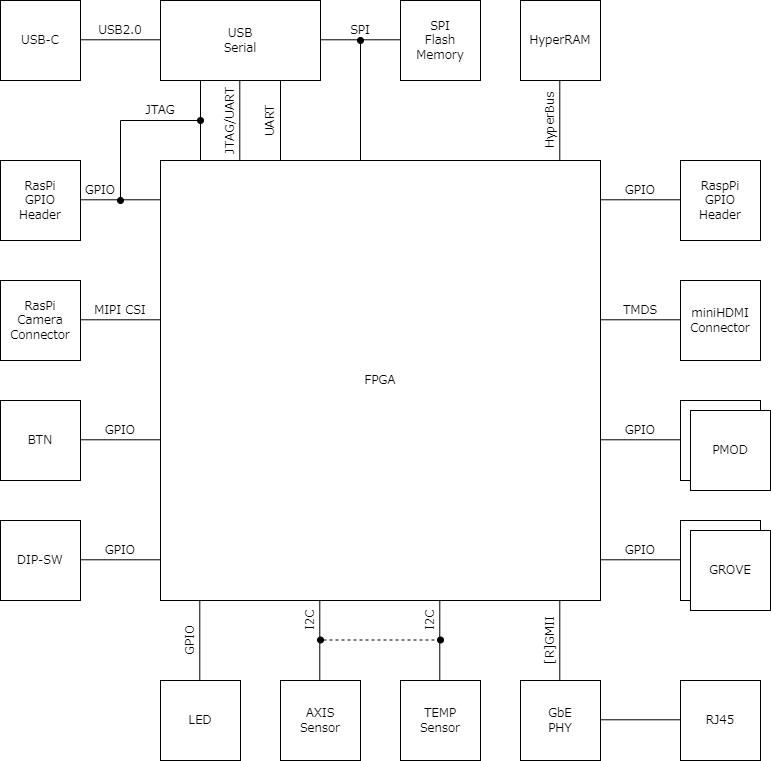

The diagram above was exported from draw.io. Its source (the exported page's mxGraphModel, read from the mxfile embedded in the PNG):
<mxGraphModel dx="1149" dy="816" grid="1" gridSize="10" guides="1" tooltips="1" connect="1" arrows="1" fold="1" page="1" pageScale="1" pageWidth="1169" pageHeight="827" math="0" shadow="0">
  <root>
    <mxCell id="0" />
    <mxCell id="1" parent="0" />
    <mxCell id="2" value="FPGA" style="rounded=0;whiteSpace=wrap;html=1;fontFamily=Garamond;" parent="1" vertex="1">
      <mxGeometry x="280" y="200" width="440" height="440" as="geometry" />
    </mxCell>
    <mxCell id="3" value="RasPi&lt;br&gt;GPIO&lt;br&gt;Header" style="rounded=0;whiteSpace=wrap;html=1;fontFamily=Garamond;" parent="1" vertex="1">
      <mxGeometry x="120" y="200" width="80" height="80" as="geometry" />
    </mxCell>
    <mxCell id="4" value="RaspPi&lt;br&gt;GPIO&lt;br&gt;Header" style="rounded=0;whiteSpace=wrap;html=1;fontFamily=Garamond;" parent="1" vertex="1">
      <mxGeometry x="800" y="200" width="80" height="80" as="geometry" />
    </mxCell>
    <mxCell id="5" value="RasPi&lt;br&gt;Camera&lt;br&gt;Connector" style="rounded=0;whiteSpace=wrap;html=1;fontFamily=Garamond;" parent="1" vertex="1">
      <mxGeometry x="120" y="320" width="80" height="80" as="geometry" />
    </mxCell>
    <mxCell id="6" value="miniHDMI&lt;br&gt;Connector" style="rounded=0;whiteSpace=wrap;html=1;fontFamily=Garamond;" parent="1" vertex="1">
      <mxGeometry x="800" y="320" width="80" height="80" as="geometry" />
    </mxCell>
    <mxCell id="7" value="USB-C" style="rounded=0;whiteSpace=wrap;html=1;fontFamily=Garamond;" parent="1" vertex="1">
      <mxGeometry x="120" y="40" width="80" height="80" as="geometry" />
    </mxCell>
    <mxCell id="8" value="SPI&lt;br&gt;Flash&lt;br&gt;Memory" style="rounded=0;whiteSpace=wrap;html=1;fontFamily=Garamond;" parent="1" vertex="1">
      <mxGeometry x="520" y="40" width="80" height="80" as="geometry" />
    </mxCell>
    <mxCell id="9" value="HyperRAM" style="rounded=0;whiteSpace=wrap;html=1;fontFamily=Garamond;" parent="1" vertex="1">
      <mxGeometry x="640" y="40" width="80" height="80" as="geometry" />
    </mxCell>
    <mxCell id="10" value="BTN" style="rounded=0;whiteSpace=wrap;html=1;fontFamily=Garamond;" parent="1" vertex="1">
      <mxGeometry x="120" y="440" width="80" height="80" as="geometry" />
    </mxCell>
    <mxCell id="11" value="DIP-SW" style="rounded=0;whiteSpace=wrap;html=1;fontFamily=Garamond;" parent="1" vertex="1">
      <mxGeometry x="120" y="560" width="80" height="80" as="geometry" />
    </mxCell>
    <mxCell id="12" value="LED" style="rounded=0;whiteSpace=wrap;html=1;fontFamily=Garamond;" parent="1" vertex="1">
      <mxGeometry x="280" y="720" width="80" height="80" as="geometry" />
    </mxCell>
    <mxCell id="13" value="AXIS&lt;br&gt;Sensor" style="rounded=0;whiteSpace=wrap;html=1;fontFamily=Garamond;" parent="1" vertex="1">
      <mxGeometry x="400" y="720" width="80" height="80" as="geometry" />
    </mxCell>
    <mxCell id="14" value="TEMP&lt;br&gt;Sensor" style="rounded=0;whiteSpace=wrap;html=1;fontFamily=Garamond;" parent="1" vertex="1">
      <mxGeometry x="520" y="720" width="80" height="80" as="geometry" />
    </mxCell>
    <mxCell id="15" value="GbE&lt;br&gt;PHY" style="rounded=0;whiteSpace=wrap;html=1;fontFamily=Garamond;" parent="1" vertex="1">
      <mxGeometry x="640" y="720" width="80" height="80" as="geometry" />
    </mxCell>
    <mxCell id="16" value="RJ45" style="rounded=0;whiteSpace=wrap;html=1;fontFamily=Garamond;" parent="1" vertex="1">
      <mxGeometry x="800" y="720" width="80" height="80" as="geometry" />
    </mxCell>
    <mxCell id="17" value="PMOD" style="rounded=0;whiteSpace=wrap;html=1;fontFamily=Garamond;" parent="1" vertex="1">
      <mxGeometry x="800" y="440" width="80" height="80" as="geometry" />
    </mxCell>
    <mxCell id="20" value="USB&lt;br&gt;Serial" style="rounded=0;whiteSpace=wrap;html=1;fontFamily=Garamond;" parent="1" vertex="1">
      <mxGeometry x="280" y="40" width="160" height="80" as="geometry" />
    </mxCell>
    <mxCell id="21" value="" style="endArrow=none;html=1;fontFamily=Garamond;" parent="1" edge="1">
      <mxGeometry width="50" height="50" relative="1" as="geometry">
        <mxPoint x="200" y="79.29" as="sourcePoint" />
        <mxPoint x="280" y="79.29" as="targetPoint" />
      </mxGeometry>
    </mxCell>
    <mxCell id="27" value="" style="endArrow=none;html=1;fontFamily=Garamond;" parent="1" edge="1">
      <mxGeometry width="50" height="50" relative="1" as="geometry">
        <mxPoint x="679.2899999999997" y="200" as="sourcePoint" />
        <mxPoint x="679.2899999999997" y="120" as="targetPoint" />
      </mxGeometry>
    </mxCell>
    <mxCell id="28" value="" style="endArrow=none;html=1;fontFamily=Garamond;" parent="1" edge="1">
      <mxGeometry width="50" height="50" relative="1" as="geometry">
        <mxPoint x="319.2899999999998" y="720" as="sourcePoint" />
        <mxPoint x="319.2899999999998" y="640" as="targetPoint" />
      </mxGeometry>
    </mxCell>
    <mxCell id="29" value="" style="endArrow=none;html=1;fontFamily=Garamond;" parent="1" edge="1">
      <mxGeometry width="50" height="50" relative="1" as="geometry">
        <mxPoint x="439.28999999999974" y="720" as="sourcePoint" />
        <mxPoint x="439.28999999999974" y="640" as="targetPoint" />
      </mxGeometry>
    </mxCell>
    <mxCell id="30" value="" style="endArrow=none;html=1;fontFamily=Garamond;" parent="1" edge="1">
      <mxGeometry width="50" height="50" relative="1" as="geometry">
        <mxPoint x="559.2899999999997" y="720" as="sourcePoint" />
        <mxPoint x="559.2899999999997" y="640" as="targetPoint" />
      </mxGeometry>
    </mxCell>
    <mxCell id="31" value="" style="endArrow=none;html=1;fontFamily=Garamond;" parent="1" edge="1">
      <mxGeometry width="50" height="50" relative="1" as="geometry">
        <mxPoint x="719.9999999999998" y="479.28999999999996" as="sourcePoint" />
        <mxPoint x="799.9999999999998" y="479.28999999999996" as="targetPoint" />
      </mxGeometry>
    </mxCell>
    <mxCell id="38" value="" style="endArrow=oval;html=1;endFill=1;fontFamily=Garamond;" parent="1" edge="1">
      <mxGeometry width="50" height="50" relative="1" as="geometry">
        <mxPoint x="479.9999999999998" y="200" as="sourcePoint" />
        <mxPoint x="480" y="80" as="targetPoint" />
      </mxGeometry>
    </mxCell>
    <mxCell id="43" value="" style="endArrow=none;html=1;fontFamily=Garamond;" parent="1" edge="1">
      <mxGeometry width="50" height="50" relative="1" as="geometry">
        <mxPoint x="439.9999999999998" y="79.28999999999996" as="sourcePoint" />
        <mxPoint x="519.9999999999998" y="79.28999999999996" as="targetPoint" />
      </mxGeometry>
    </mxCell>
    <mxCell id="46" value="" style="endArrow=none;html=1;fontFamily=Garamond;" parent="1" edge="1">
      <mxGeometry width="50" height="50" relative="1" as="geometry">
        <mxPoint x="199.99999999999977" y="239.28999999999996" as="sourcePoint" />
        <mxPoint x="279.9999999999998" y="239.28999999999996" as="targetPoint" />
      </mxGeometry>
    </mxCell>
    <mxCell id="47" value="" style="endArrow=none;html=1;fontFamily=Garamond;" parent="1" edge="1">
      <mxGeometry width="50" height="50" relative="1" as="geometry">
        <mxPoint x="199.99999999999977" y="359.28999999999996" as="sourcePoint" />
        <mxPoint x="279.9999999999998" y="359.28999999999996" as="targetPoint" />
      </mxGeometry>
    </mxCell>
    <mxCell id="48" value="" style="endArrow=none;html=1;fontFamily=Garamond;" parent="1" edge="1">
      <mxGeometry width="50" height="50" relative="1" as="geometry">
        <mxPoint x="199.99999999999977" y="479.28999999999996" as="sourcePoint" />
        <mxPoint x="279.9999999999998" y="479.28999999999996" as="targetPoint" />
      </mxGeometry>
    </mxCell>
    <mxCell id="49" value="" style="endArrow=none;html=1;fontFamily=Garamond;" parent="1" edge="1">
      <mxGeometry width="50" height="50" relative="1" as="geometry">
        <mxPoint x="199.99999999999977" y="599.29" as="sourcePoint" />
        <mxPoint x="279.9999999999998" y="599.29" as="targetPoint" />
      </mxGeometry>
    </mxCell>
    <mxCell id="50" value="" style="endArrow=none;html=1;fontFamily=Garamond;" parent="1" edge="1">
      <mxGeometry width="50" height="50" relative="1" as="geometry">
        <mxPoint x="319.99999999999994" y="200" as="sourcePoint" />
        <mxPoint x="319.99999999999994" y="120" as="targetPoint" />
      </mxGeometry>
    </mxCell>
    <mxCell id="51" value="" style="endArrow=none;html=1;fontFamily=Garamond;" parent="1" edge="1">
      <mxGeometry width="50" height="50" relative="1" as="geometry">
        <mxPoint x="359.28999999999996" y="200" as="sourcePoint" />
        <mxPoint x="359.28999999999996" y="120" as="targetPoint" />
      </mxGeometry>
    </mxCell>
    <mxCell id="52" value="" style="endArrow=none;html=1;fontFamily=Garamond;" parent="1" edge="1">
      <mxGeometry width="50" height="50" relative="1" as="geometry">
        <mxPoint x="399.99999999999994" y="200" as="sourcePoint" />
        <mxPoint x="399.99999999999994" y="120" as="targetPoint" />
      </mxGeometry>
    </mxCell>
    <mxCell id="54" value="" style="endArrow=none;html=1;fontFamily=Garamond;" parent="1" edge="1">
      <mxGeometry width="50" height="50" relative="1" as="geometry">
        <mxPoint x="679.29" y="719.9999999999998" as="sourcePoint" />
        <mxPoint x="679.29" y="639.9999999999998" as="targetPoint" />
      </mxGeometry>
    </mxCell>
    <mxCell id="55" value="" style="endArrow=none;html=1;fontFamily=Garamond;" parent="1" edge="1">
      <mxGeometry width="50" height="50" relative="1" as="geometry">
        <mxPoint x="720" y="359.28999999999996" as="sourcePoint" />
        <mxPoint x="800" y="359.28999999999996" as="targetPoint" />
      </mxGeometry>
    </mxCell>
    <mxCell id="56" value="" style="endArrow=none;html=1;fontFamily=Garamond;" parent="1" edge="1">
      <mxGeometry width="50" height="50" relative="1" as="geometry">
        <mxPoint x="720" y="239.28999999999996" as="sourcePoint" />
        <mxPoint x="800" y="239.28999999999996" as="targetPoint" />
      </mxGeometry>
    </mxCell>
    <mxCell id="57" value="" style="endArrow=none;html=1;fontFamily=Garamond;" parent="1" edge="1">
      <mxGeometry width="50" height="50" relative="1" as="geometry">
        <mxPoint x="720" y="759.29" as="sourcePoint" />
        <mxPoint x="800" y="759.29" as="targetPoint" />
      </mxGeometry>
    </mxCell>
    <mxCell id="58" value="" style="endArrow=none;html=1;endFill=0;startArrow=oval;startFill=1;fontFamily=Garamond;" parent="1" edge="1">
      <mxGeometry width="50" height="50" relative="1" as="geometry">
        <mxPoint x="239.99999999999977" y="240" as="sourcePoint" />
        <mxPoint x="239.99999999999977" y="160" as="targetPoint" />
      </mxGeometry>
    </mxCell>
    <mxCell id="59" value="" style="endArrow=oval;html=1;endFill=1;fontFamily=Garamond;" parent="1" edge="1">
      <mxGeometry width="50" height="50" relative="1" as="geometry">
        <mxPoint x="239.99999999999977" y="159.99999999999994" as="sourcePoint" />
        <mxPoint x="319.9999999999998" y="159.99999999999994" as="targetPoint" />
      </mxGeometry>
    </mxCell>
    <mxCell id="60" value="USB2.0" style="text;html=1;strokeColor=none;fillColor=none;align=center;verticalAlign=middle;whiteSpace=wrap;rounded=0;fontFamily=Garamond;" parent="1" vertex="1">
      <mxGeometry x="200" y="60" width="80" height="20" as="geometry" />
    </mxCell>
    <mxCell id="62" value="SPI" style="text;html=1;strokeColor=none;fillColor=none;align=center;verticalAlign=middle;whiteSpace=wrap;rounded=0;fontFamily=Garamond;" parent="1" vertex="1">
      <mxGeometry x="440" y="60" width="80" height="20" as="geometry" />
    </mxCell>
    <mxCell id="63" value="JTAG" style="text;html=1;strokeColor=none;fillColor=none;align=center;verticalAlign=middle;whiteSpace=wrap;rounded=0;fontFamily=Garamond;" parent="1" vertex="1">
      <mxGeometry x="240" y="140" width="80" height="20" as="geometry" />
    </mxCell>
    <mxCell id="64" value="JTAG/UART" style="text;html=1;strokeColor=none;fillColor=none;align=center;verticalAlign=middle;whiteSpace=wrap;rounded=0;rotation=-90;fontFamily=Garamond;" parent="1" vertex="1">
      <mxGeometry x="310" y="150" width="80" height="20" as="geometry" />
    </mxCell>
    <mxCell id="65" value="UART" style="text;html=1;strokeColor=none;fillColor=none;align=center;verticalAlign=middle;whiteSpace=wrap;rounded=0;rotation=-90;fontFamily=Garamond;" parent="1" vertex="1">
      <mxGeometry x="350" y="150" width="80" height="20" as="geometry" />
    </mxCell>
    <mxCell id="66" value="GPIO" style="text;html=1;strokeColor=none;fillColor=none;align=center;verticalAlign=middle;whiteSpace=wrap;rounded=0;fontFamily=Garamond;" parent="1" vertex="1">
      <mxGeometry x="200" y="220" width="40" height="20" as="geometry" />
    </mxCell>
    <mxCell id="67" value="GPIO" style="text;html=1;strokeColor=none;fillColor=none;align=center;verticalAlign=middle;whiteSpace=wrap;rounded=0;fontFamily=Garamond;" parent="1" vertex="1">
      <mxGeometry x="720" y="220" width="80" height="20" as="geometry" />
    </mxCell>
    <mxCell id="68" value="GPIO" style="text;html=1;strokeColor=none;fillColor=none;align=center;verticalAlign=middle;whiteSpace=wrap;rounded=0;fontFamily=Garamond;" parent="1" vertex="1">
      <mxGeometry x="720" y="460" width="80" height="20" as="geometry" />
    </mxCell>
    <mxCell id="69" value="TMDS" style="text;html=1;strokeColor=none;fillColor=none;align=center;verticalAlign=middle;whiteSpace=wrap;rounded=0;fontFamily=Garamond;" parent="1" vertex="1">
      <mxGeometry x="720" y="340" width="80" height="20" as="geometry" />
    </mxCell>
    <mxCell id="70" value="MIPI CSI" style="text;html=1;strokeColor=none;fillColor=none;align=center;verticalAlign=middle;whiteSpace=wrap;rounded=0;fontFamily=Garamond;" parent="1" vertex="1">
      <mxGeometry x="200" y="340" width="80" height="20" as="geometry" />
    </mxCell>
    <mxCell id="71" value="GPIO" style="text;html=1;strokeColor=none;fillColor=none;align=center;verticalAlign=middle;whiteSpace=wrap;rounded=0;fontFamily=Garamond;" parent="1" vertex="1">
      <mxGeometry x="200" y="460" width="80" height="20" as="geometry" />
    </mxCell>
    <mxCell id="72" value="GPIO" style="text;html=1;strokeColor=none;fillColor=none;align=center;verticalAlign=middle;whiteSpace=wrap;rounded=0;fontFamily=Garamond;" parent="1" vertex="1">
      <mxGeometry x="200" y="580" width="80" height="20" as="geometry" />
    </mxCell>
    <mxCell id="73" value="GPIO" style="text;html=1;strokeColor=none;fillColor=none;align=center;verticalAlign=middle;whiteSpace=wrap;rounded=0;rotation=-90;fontFamily=Garamond;" parent="1" vertex="1">
      <mxGeometry x="270" y="670" width="80" height="20" as="geometry" />
    </mxCell>
    <mxCell id="74" value="I2C" style="text;html=1;strokeColor=none;fillColor=none;align=center;verticalAlign=middle;whiteSpace=wrap;rounded=0;rotation=-90;fontFamily=Garamond;" parent="1" vertex="1">
      <mxGeometry x="410" y="650" width="40" height="20" as="geometry" />
    </mxCell>
    <mxCell id="75" value="I2C" style="text;html=1;strokeColor=none;fillColor=none;align=center;verticalAlign=middle;whiteSpace=wrap;rounded=0;rotation=-90;fontFamily=Garamond;" parent="1" vertex="1">
      <mxGeometry x="530" y="650" width="40" height="20" as="geometry" />
    </mxCell>
    <mxCell id="76" value="[R]GMII" style="text;html=1;strokeColor=none;fillColor=none;align=center;verticalAlign=middle;whiteSpace=wrap;rounded=0;rotation=-90;fontFamily=Garamond;" parent="1" vertex="1">
      <mxGeometry x="630" y="670" width="80" height="20" as="geometry" />
    </mxCell>
    <mxCell id="77" value="&lt;font&gt;HyperBus&lt;/font&gt;" style="text;html=1;strokeColor=none;fillColor=none;align=center;verticalAlign=middle;whiteSpace=wrap;rounded=0;rotation=-90;fontFamily=Garamond;" parent="1" vertex="1">
      <mxGeometry x="630" y="150" width="80" height="20" as="geometry" />
    </mxCell>
    <mxCell id="78" value="" style="endArrow=oval;html=1;dashed=1;startArrow=oval;startFill=1;endFill=1;fontFamily=Garamond;" parent="1" edge="1">
      <mxGeometry width="50" height="50" relative="1" as="geometry">
        <mxPoint x="440" y="679.5" as="sourcePoint" />
        <mxPoint x="560" y="679.5" as="targetPoint" />
      </mxGeometry>
    </mxCell>
    <mxCell id="79" value="PMOD" style="rounded=0;whiteSpace=wrap;html=1;fontFamily=Garamond;" parent="1" vertex="1">
      <mxGeometry x="800" y="560" width="80" height="80" as="geometry" />
    </mxCell>
    <mxCell id="80" value="" style="endArrow=none;html=1;fontFamily=Garamond;" parent="1" edge="1">
      <mxGeometry width="50" height="50" relative="1" as="geometry">
        <mxPoint x="719.9999999999998" y="599.29" as="sourcePoint" />
        <mxPoint x="799.9999999999998" y="599.29" as="targetPoint" />
      </mxGeometry>
    </mxCell>
    <mxCell id="81" value="GPIO" style="text;html=1;strokeColor=none;fillColor=none;align=center;verticalAlign=middle;whiteSpace=wrap;rounded=0;fontFamily=Garamond;" parent="1" vertex="1">
      <mxGeometry x="720" y="580" width="80" height="20" as="geometry" />
    </mxCell>
    <mxCell id="82" value="PMOD" style="rounded=0;whiteSpace=wrap;html=1;fontFamily=Garamond;" vertex="1" parent="1">
      <mxGeometry x="810" y="450" width="80" height="80" as="geometry" />
    </mxCell>
    <mxCell id="83" value="GROVE" style="rounded=0;whiteSpace=wrap;html=1;fontFamily=Garamond;" vertex="1" parent="1">
      <mxGeometry x="810" y="570" width="80" height="80" as="geometry" />
    </mxCell>
  </root>
</mxGraphModel>